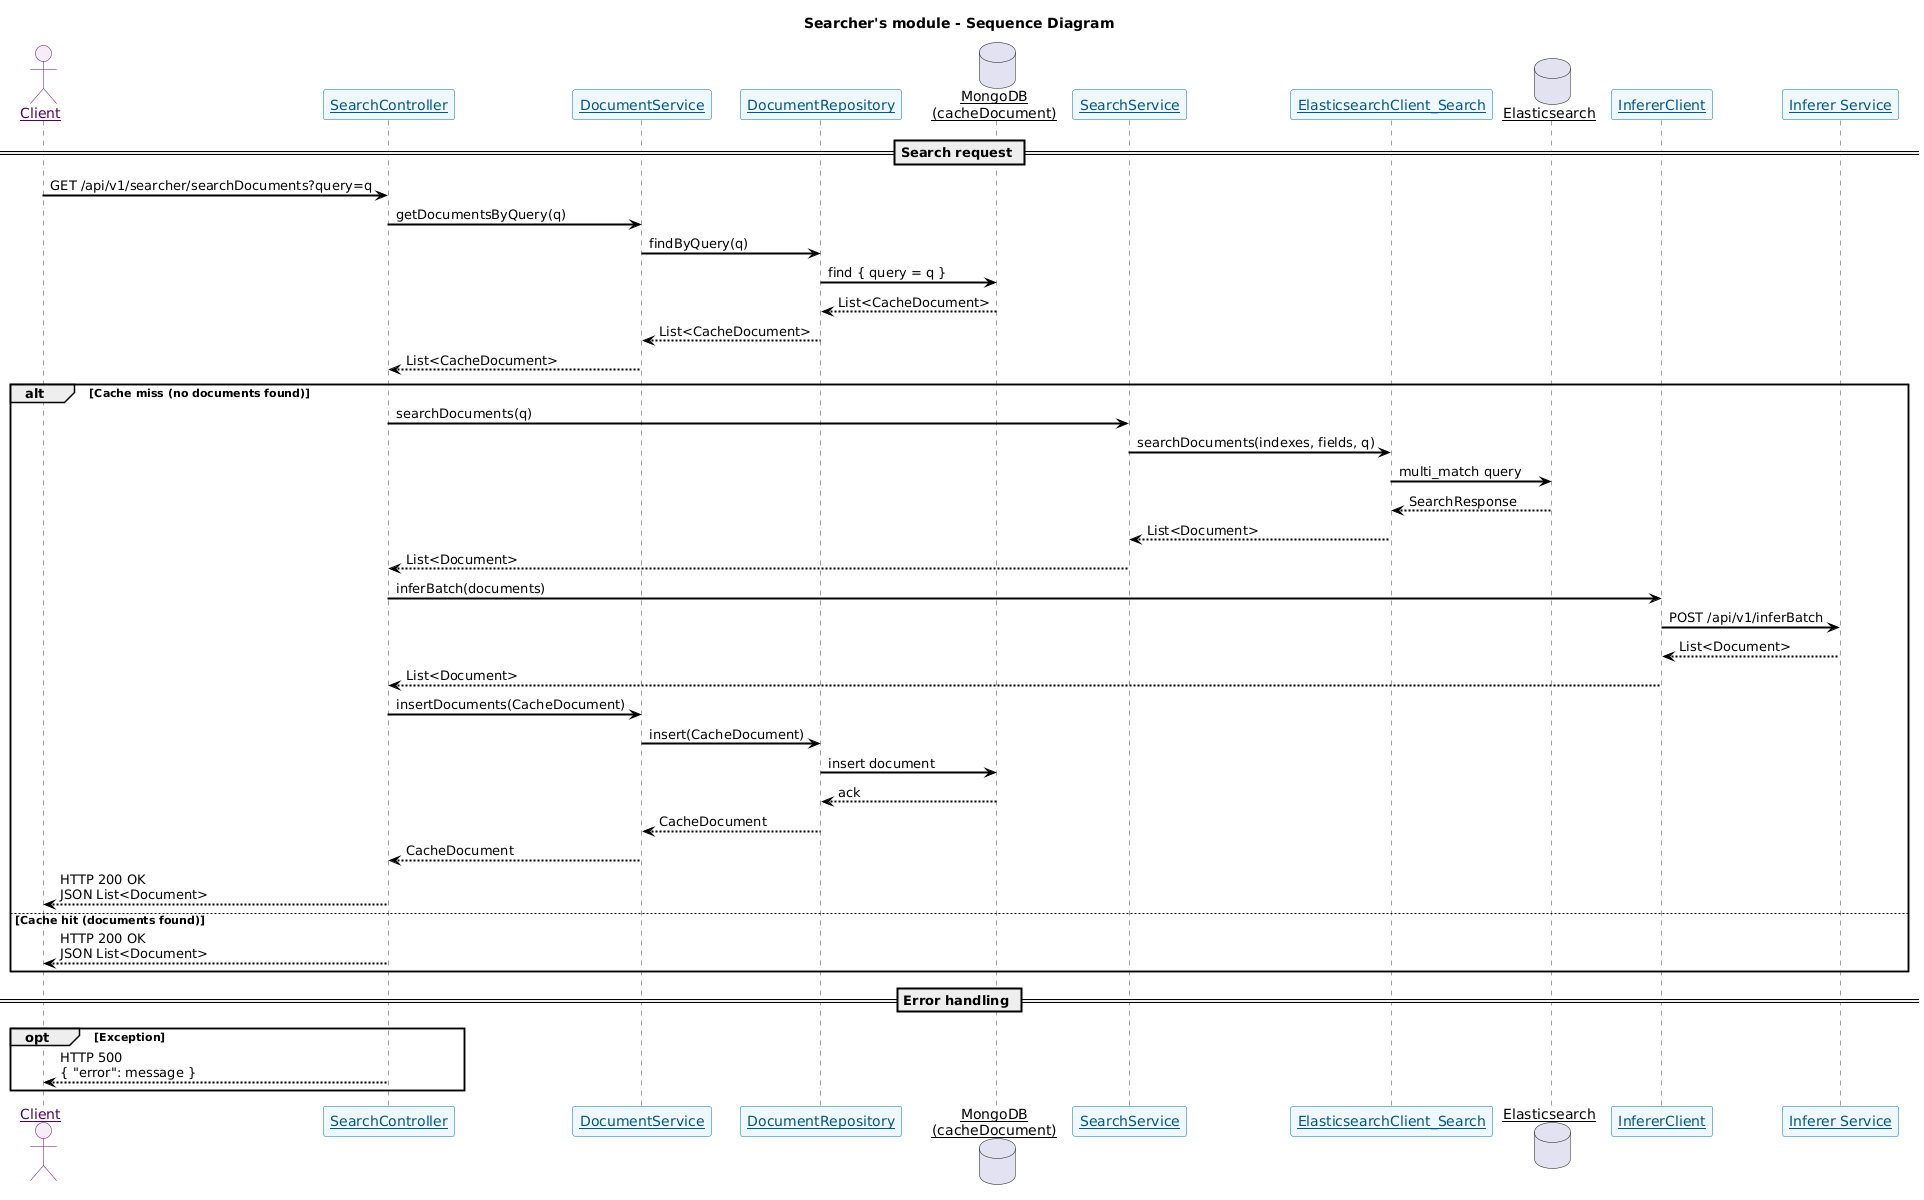

The diagram above was rendered by PlantUML. Its source (embedded in the PNG):
@startuml
skinparam sequenceParticipant underline 
skinparam {
  ' Overall style
  FontSize 14

  ' Colors
  ArrowColor #000000
  ArrowFontColor #000000
  BackgroundColor #FFFFFF
  BorderColor #DEDEDE
  FontColor #333333

  ' Participant styling
  Participant {
    BorderColor #0077B6
    BackgroundColor #F0F8FF
    FontColor #005691
  }

  ' Actor styling
  Actor {
    BorderColor #6A057F
    BackgroundColor #F5EEF8
    FontColor #510363
  }

  ' Sequence specific
  Sequence {
    ArrowThickness 2
    LifeLineBorderColor #444444
    LifeLineBackgroundColor #F7F7F7
    BoxBorderColor #AAAAAA
    BoxBackgroundColor #FFFFFF
    BoxFontColor #333333
  }
}

title Searcher's module - Sequence Diagram

actor Client

participant "SearchController" as SC
participant "DocumentService" as DS
participant "DocumentRepository" as DR
database "MongoDB\n(cacheDocument)" as MDB

participant "SearchService" as SS
participant "ElasticsearchClient_Search" as ESC
database "Elasticsearch" as ES

participant "InfererClient" as IC
participant "Inferer Service" as INF

== Search request ==

Client -> SC : GET /api/v1/searcher/searchDocuments?query=q

SC -> DS : getDocumentsByQuery(q)
DS -> DR : findByQuery(q)
DR -> MDB : find { query = q }
MDB --> DR : List<CacheDocument>
DR --> DS : List<CacheDocument>
DS --> SC : List<CacheDocument>

alt Cache miss (no documents found)

    SC -> SS : searchDocuments(q)
    SS -> ESC : searchDocuments(indexes, fields, q)
    ESC -> ES : multi_match query
    ES --> ESC : SearchResponse
    ESC --> SS : List<Document>
    SS --> SC : List<Document>

    SC -> IC : inferBatch(documents)
    IC -> INF : POST /api/v1/inferBatch
    INF --> IC : List<Document>
    IC --> SC : List<Document>

    SC -> DS : insertDocuments(CacheDocument)
    DS -> DR : insert(CacheDocument)
    DR -> MDB : insert document
    MDB --> DR : ack
    DR --> DS : CacheDocument
    DS --> SC : CacheDocument

    SC --> Client : HTTP 200 OK\nJSON List<Document>

else Cache hit (documents found)

    SC --> Client : HTTP 200 OK\nJSON List<Document>

end

== Error handling ==

opt Exception
    SC --> Client : HTTP 500\n{ "error": message }
end
@enduml